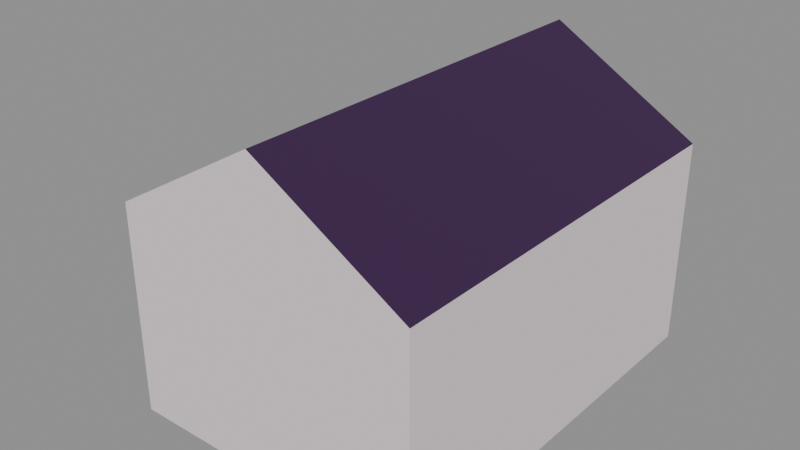 # Source: house_da.blend  (saved by Blender 5.2.44; exported with 4.5.12 LTS)
import bpy
from mathutils import Matrix  # noqa: F401  (used for matrix-valued properties, if any)

bpy.ops.wm.read_factory_settings(use_empty=True)
scene = bpy.context.scene
scene.name = 'TempExportScene'

# ---- collections
col_house = bpy.data.collections.new('House'); scene.collection.children.link(col_house)
col_door = bpy.data.collections.new('Door')  # instanced only; not linked into the scene

# ---- materials (node trees are filled in below, after node groups)
mat_material = bpy.data.materials.new('Material')
mat_material.alpha_threshold = 0.0
mat_material.use_backface_culling_lightprobe_volume = False
mat_material.roughness = 0.5
mat_material.line_color = (0.0, 0.0, 0.0, 1.0)
mat_wood = bpy.data.materials.new('Wood')
mat_roof = bpy.data.materials.new('Roof')

# ---- node groups
ng_nodegroup = bpy.data.node_groups.new('NodeGroup', 'GeometryNodeTree')
_s = ng_nodegroup.interface.new_socket(name='Geometry', in_out='OUTPUT', socket_type='NodeSocketGeometry')
_s = ng_nodegroup.interface.new_socket(name='width', in_out='INPUT', socket_type='NodeSocketFloat')
_s.default_value = 1.7
_s.min_value = -1e+04
_s.max_value = 1e+04
_s = ng_nodegroup.interface.new_socket(name='length', in_out='INPUT', socket_type='NodeSocketFloat')
_s.default_value = 2.9
_s.min_value = -1e+04
_s.max_value = 1e+04
_s = ng_nodegroup.interface.new_socket(name='height', in_out='INPUT', socket_type='NodeSocketFloat')
_s.default_value = 1.0
_s.min_value = -1e+04
_s.max_value = 1e+04
_s = ng_nodegroup.interface.new_socket(name='roof', in_out='INPUT', socket_type='NodeSocketFloat')
_s.min_value = -1e+04
_s.max_value = 1e+04
_N = ng_nodegroup.nodes; _L = ng_nodegroup.links
n0 = _N.new('GeometryNodeMeshCube'); n0.name = 'Cube'; n0.location = (-569, 117)
n1 = _N.new('GeometryNodeTransform'); n1.name = 'Transform Geometry'; n1.location = (-215, 120)
n1.width = 160
n2 = _N.new('ShaderNodeCombineXYZ'); n2.name = 'Combine XYZ.001'; n2.location = (-829, 113)
n3 = _N.new('ShaderNodeMath'); n3.name = 'Math'; n3.location = (-573, -144)
n3.operation = 'MULTIPLY'
n4 = _N.new('ShaderNodeCombineXYZ'); n4.name = 'Combine XYZ.002'; n4.location = (-384, 5)
n5 = _N.new('GeometryNodeSubdivideMesh'); n5.name = 'Subdivide Mesh'; n5.location = (-11, 123)
n6 = _N.new('GeometryNodeInputIndex'); n6.name = 'Index'; n6.location = (-33, -43)
n7 = _N.new('GeometryNodeSetPosition'); n7.name = 'Set Position'; n7.location = (814, 176)
n8 = _N.new('FunctionNodeCompare'); n8.name = 'Compare'; n8.location = (178, -146)
n8.operation = 'EQUAL'
n8.data_type = 'INT'
n8.inputs[3].default_value = 14
n9 = _N.new('FunctionNodeBooleanMath'); n9.name = 'Boolean Math'; n9.location = (355, -232)
n9.operation = 'OR'
n10 = _N.new('FunctionNodeCompare'); n10.name = 'Compare.001'; n10.location = (179, -313)
n10.operation = 'EQUAL'
n10.data_type = 'INT'
n10.inputs[3].default_value = 17
n11 = _N.new('FunctionNodeCompare'); n11.name = 'Compare.002'; n11.location = (175, -481)
n11.operation = 'EQUAL'
n11.data_type = 'INT'
n11.inputs[3].default_value = 22
n12 = _N.new('FunctionNodeBooleanMath'); n12.name = 'Boolean Math.001'; n12.location = (514, -355)
n12.operation = 'OR'
n13 = _N.new('ShaderNodeCombineXYZ'); n13.name = 'Combine XYZ.003'; n13.location = (488, 61)
n14 = _N.new('GeometryNodeSetMaterial'); n14.name = 'Set Material'; n14.location = (-368, 271)
n14.inputs[2].default_value = mat_roof
n15 = _N.new('FunctionNodeCompare'); n15.name = 'Compare.003'; n15.location = (-607, 282)
n15.operation = 'EQUAL'
n15.data_type = 'INT'
n15.inputs[3].default_value = 2
n16 = _N.new('GeometryNodeInputIndex'); n16.name = 'Index.001'; n16.location = (-790, 246)
n17 = _N.new('GeometryNodeSetMaterial'); n17.name = 'Set Material.001'; n17.location = (-399, 477)
n17.inputs[2].default_value = mat_material
n18 = _N.new('NodeGroupOutput'); n18.name = 'Group Output'; n18.location = (1014, 0)
n19 = _N.new('NodeGroupInput'); n19.name = 'Group Input'; n19.location = (-1029, 0)
_L.new(n2.outputs[0], n0.inputs[0])
_L.new(n4.outputs[0], n1.inputs[1])
_L.new(n3.outputs[0], n4.inputs[2])
_L.new(n1.outputs[0], n5.inputs[0])
_L.new(n5.outputs[0], n7.inputs[0])
_L.new(n6.outputs[0], n8.inputs[2])
_L.new(n8.outputs[0], n9.inputs[0])
_L.new(n6.outputs[0], n10.inputs[2])
_L.new(n6.outputs[0], n11.inputs[2])
_L.new(n10.outputs[0], n9.inputs[1])
_L.new(n9.outputs[0], n12.inputs[0])
_L.new(n11.outputs[0], n12.inputs[1])
_L.new(n12.outputs[0], n7.inputs[1])
_L.new(n13.outputs[0], n7.inputs[3])
_L.new(n14.outputs[0], n1.inputs[0])
_L.new(n15.outputs[0], n14.inputs[1])
_L.new(n16.outputs[0], n15.inputs[2])
_L.new(n0.outputs[0], n17.inputs[0])
_L.new(n17.outputs[0], n14.inputs[0])
_L.new(n19.outputs[2], n2.inputs[2])
_L.new(n19.outputs[2], n3.inputs[0])
_L.new(n19.outputs[3], n13.inputs[2])
_L.new(n7.outputs[0], n18.inputs[0])
_L.new(n19.outputs[0], n2.inputs[0])
_L.new(n19.outputs[1], n2.inputs[1])
n18.is_active_output = True
ng_geometry_nodes = bpy.data.node_groups.new('Geometry Nodes', 'GeometryNodeTree')
_s = ng_geometry_nodes.interface.new_socket(name='Geometry', in_out='OUTPUT', socket_type='NodeSocketGeometry')
_s = ng_geometry_nodes.interface.new_socket(name='Geometry', in_out='INPUT', socket_type='NodeSocketGeometry')
_s = ng_geometry_nodes.interface.new_socket(name='width', in_out='INPUT', socket_type='NodeSocketFloat')
_s.default_value = 1.7
_s.min_value = -1e+04
_s.max_value = 1e+04
_s = ng_geometry_nodes.interface.new_socket(name='length', in_out='INPUT', socket_type='NodeSocketFloat')
_s.default_value = 2.9
_s.min_value = -1e+04
_s.max_value = 1e+04
_s = ng_geometry_nodes.interface.new_socket(name='height', in_out='INPUT', socket_type='NodeSocketFloat')
_s.default_value = 1.0
_s.min_value = -1e+04
_s.max_value = 1e+04
_s = ng_geometry_nodes.interface.new_socket(name='roof', in_out='INPUT', socket_type='NodeSocketFloat')
_s.default_value = 1.0
_s.min_value = -1e+04
_s.max_value = 1e+04
_s.force_non_field = True
_s = ng_geometry_nodes.interface.new_socket(name='Value', in_out='INPUT', socket_type='NodeSocketFloat')
_s.default_value = 0.5
_s.min_value = -1e+04
_s.max_value = 1e+04
ng_geometry_nodes.is_modifier = True
_N = ng_geometry_nodes.nodes; _L = ng_geometry_nodes.links
n0 = _N.new('NodeGroupInput'); n0.name = 'Group Input'; n0.location = (-314, -354)
n1 = _N.new('NodeGroupOutput'); n1.name = 'Group Output'; n1.location = (1455, -167)
n2 = _N.new('GeometryNodeMeshBoolean'); n2.name = 'Mesh Boolean'; n2.location = (253, -30)
n3 = _N.new('GeometryNodeGroup'); n3.name = 'Group'; n3.location = (340, -204)
n3.label = 'Make House Shape'
n3.node_tree = ng_nodegroup
n4 = _N.new('GeometryNodeTransform'); n4.name = 'Transform Geometry'; n4.location = (30, -211)
n4.width = 160
n4.inputs[1].default_value = (0.0, 0.0, -0.1)
n5 = _N.new('NodeFrame'); n5.name = 'Frame'; n5.location = (776, -159)
n5.width = 423
n6 = _N.new('ShaderNodeMath'); n6.name = 'Math'; n6.location = (68, -533)
n6.operation = 'MULTIPLY_ADD'
n6.inputs[1].default_value = 2.0
n7 = _N.new('ShaderNodeMath'); n7.name = 'Math.001'; n7.location = (239, -537)
n7.operation = 'DIVIDE'
n8 = _N.new('ShaderNodeCombineXYZ'); n8.name = 'Combine XYZ'; n8.location = (512, -565)
n8.inputs[2].default_value = 0.95
n9 = _N.new('GeometryNodeViewer'); n9.name = 'Viewer'; n9.location = (767, -748)
n9.data_type = 'FLOAT_VECTOR'
n9.inputs[1].default_value = (0.0, 0.0, 0.0)
n10 = _N.new('ShaderNodeMath'); n10.name = 'Math.002'; n10.location = (52, -731)
n10.operation = 'MULTIPLY_ADD'
n10.inputs[1].default_value = 2.0
n11 = _N.new('ShaderNodeMath'); n11.name = 'Math.003'; n11.location = (234, -722)
n11.operation = 'DIVIDE'
n2.parent = n5
n4.parent = n5
_L.new(n0.outputs[1], n3.inputs[0])
_L.new(n0.outputs[2], n3.inputs[1])
_L.new(n0.outputs[3], n3.inputs[2])
_L.new(n0.outputs[4], n3.inputs[3])
_L.new(n3.outputs[0], n2.inputs[0])
_L.new(n4.outputs[0], n2.inputs[1])
_L.new(n3.outputs[0], n4.inputs[0])
_L.new(n8.outputs[0], n4.inputs[3])
_L.new(n7.outputs[0], n8.inputs[1])
_L.new(n0.outputs[2], n7.inputs[0])
_L.new(n6.outputs[0], n7.inputs[1])
_L.new(n0.outputs[2], n6.inputs[2])
_L.new(n10.outputs[0], n11.inputs[1])
_L.new(n0.outputs[1], n10.inputs[2])
_L.new(n0.outputs[1], n11.inputs[0])
_L.new(n11.outputs[0], n8.inputs[0])
_L.new(n2.outputs[0], n1.inputs[0])
_L.new(n0.outputs[5], n6.inputs[0])
_L.new(n0.outputs[5], n10.inputs[0])
n1.is_active_output = True

# ---- material node trees
mat_material.use_nodes = True; mat_material.node_tree.nodes.clear()
_N = mat_material.node_tree.nodes; _L = mat_material.node_tree.links
n0 = _N.new('ShaderNodeOutputMaterial'); n0.name = 'Material Output'; n0.location = (200, 100)
n1 = _N.new('ShaderNodeBsdfPrincipled'); n1.name = 'Principled BSDF'; n1.location = (-200, 100)
n1.inputs[0].default_value = (0.8, 0.7088, 0.7296, 1.0)
n1.inputs[2].default_value = 1.0
n1.inputs[10].default_value = 0.005
_L.new(n1.outputs[0], n0.inputs[0])
n0.is_active_output = True
mat_wood.use_nodes = True; mat_wood.node_tree.nodes.clear()
_N = mat_wood.node_tree.nodes; _L = mat_wood.node_tree.links
n0 = _N.new('ShaderNodeBsdfPrincipled'); n0.name = 'Principled BSDF'; n0.location = (-200, 100)
n0.inputs[0].default_value = (0.1701, 0.03809, 0.007425, 1.0)
n0.inputs[2].default_value = 1.0
n0.inputs[10].default_value = 0.005
n1 = _N.new('ShaderNodeOutputMaterial'); n1.name = 'Material Output'; n1.location = (200, 100)
_L.new(n0.outputs[0], n1.inputs[0])
n1.is_active_output = True
mat_roof.use_nodes = True; mat_roof.node_tree.nodes.clear()
_N = mat_roof.node_tree.nodes; _L = mat_roof.node_tree.links
n0 = _N.new('ShaderNodeBsdfPrincipled'); n0.name = 'Principled BSDF'; n0.location = (-200, 100)
n0.inputs[0].default_value = (0.03983, 0.009381, 0.0602, 1.0)
n0.inputs[2].default_value = 1.0
n0.inputs[10].default_value = 0.005
n1 = _N.new('ShaderNodeOutputMaterial'); n1.name = 'Material Output'; n1.location = (200, 100)
_L.new(n0.outputs[0], n1.inputs[0])
n1.is_active_output = True

# ---- meshes
me_cube_015 = bpy.data.meshes.new('Cube.015')
me_cube_015.from_pydata([(1.0, 1.0, 1.0), (1.0, 1.0, -1.0), (1.0, -1.0, 1.0), (1.0, -1.0, -1.0), (-1.0, 1.0, 1.0), (-1.0, 1.0, -1.0), (-1.0, -1.0, 1.0), (-1.0, -1.0, -1.0)], [], [(0, 4, 6, 2), (3, 2, 6, 7), (7, 6, 4, 5), (5, 1, 3, 7), (1, 0, 2, 3), (5, 4, 0, 1)])
_uv = me_cube_015.uv_layers.new(name='UVMap')
_uv.uv.foreach_set('vector', [0.625, 0.5, 0.875, 0.5, 0.875, 0.75, 0.625, 0.75, 0.375, 0.75, 0.625, 0.75, 0.625, 1.0, 0.375, 1.0, 0.375, 0.0, 0.625, 0.0, 0.625, 0.25, 0.375, 0.25, 0.125, 0.5, 0.375, 0.5, 0.375, 0.75, 0.125, 0.75, 0.375, 0.5, 0.625, 0.5, 0.625, 0.75, 0.375, 0.75, 0.375, 0.25, 0.625, 0.25, 0.625, 0.5, 0.375, 0.5])
me_cube_015.materials.append(mat_material)
me_cube_015.materials.append(None)
me_cube_015.use_mirror_vertex_groups = False
me_cube_015.update()
me_cube = bpy.data.meshes.new('Cube')
me_cube.from_pydata([(-1.0, -1.0, -1.0), (-1.0, -1.0, 1.048), (-1.0, 1.0, -1.0), (-1.0, 1.0, 1.048), (1.0, -1.0, -1.0), (1.0, -1.0, 1.048), (1.0, 1.0, -1.0), (1.0, 1.0, 1.048)], [], [(0, 1, 3, 2), (2, 3, 7, 6), (6, 7, 5, 4), (4, 5, 1, 0), (2, 6, 4, 0), (7, 3, 1, 5)])
_uv = me_cube.uv_layers.new(name='UVMap')
_uv.uv.foreach_set('vector', [0.375, 0.0, 0.625, 0.0, 0.625, 0.25, 0.375, 0.25, 0.375, 0.25, 0.625, 0.25, 0.625, 0.5, 0.375, 0.5, 0.375, 0.5, 0.625, 0.5, 0.625, 0.75, 0.375, 0.75, 0.375, 0.75, 0.625, 0.75, 0.625, 1.0, 0.375, 1.0, 0.125, 0.5, 0.375, 0.5, 0.375, 0.75, 0.125, 0.75, 0.625, 0.5, 0.875, 0.5, 0.875, 0.75, 0.625, 0.75])
me_cube.update()
me_plane = bpy.data.meshes.new('Plane')
me_plane.from_pydata([(-0.9601, -0.764, 0.0), (0.9534, -0.764, 0.0), (-0.9601, 0.7679, 0.0), (0.9534, 0.7679, 0.0)], [], [(0, 1, 3, 2)])
_uv = me_plane.uv_layers.new(name='UVMap')
_uv.uv.foreach_set('vector', [0.0, 0.0, 1.0, 0.0, 1.0, 1.0, 0.0, 1.0])
me_plane.materials.append(mat_wood)
me_plane.update()

# ---- objects
ob_house_col = bpy.data.objects.new('house_col', me_cube_015)
ob_door = bpy.data.objects.new('>>Door', None)
ob_hole_noimp = bpy.data.objects.new('hole-noimp', me_cube)
ob_floor_01_col = bpy.data.objects.new('floor_01-col', me_plane)

# ---- transforms, parenting, visibility, modifiers, constraints
ob_house_col.location = (0.0, 0.0, 0.0)
ob_house_col.lock_rotations_4d = False
ob_house_col.empty_display_type = 'ARROWS'
ob_house_col.show_wire = True
ob_house_col.lineart.crease_threshold = 0.0
_m = ob_house_col.modifiers.new('GeometryNodes', 'NODES')
_m.node_group = ng_geometry_nodes
_gi = [s.identifier for s in ng_geometry_nodes.interface.items_tree if s.item_type == 'SOCKET' and s.in_out == 'INPUT']
_m[_gi[1]] = 4.64  # 'width'
_m[_gi[2]] = 6.3  # 'length'
_m[_gi[3]] = 3.21  # 'height'
_m[_gi[4]] = 1.36  # 'roof'
_m[_gi[5]] = 0.2  # 'Value'
_m = ob_house_col.modifiers.new('Decimate', 'DECIMATE')
_m.decimate_type = 'DISSOLVE'
_m.ratio = 0.36
_m = ob_house_col.modifiers.new('Boolean', 'BOOLEAN')
_m.object = ob_hole_noimp
ob_door.location = (-2.316, 0.7701, 0.06653)
ob_door.rotation_euler = (0.0, 0.0, 3.142)
ob_door.instance_type = 'COLLECTION'
ob_hole_noimp.location = (-2.192, 0.1191, 1.003)
ob_hole_noimp.scale = (1.0, 0.6841, 1.054)
ob_hole_noimp.display_type = 'WIRE'
ob_floor_01_col.location = (0.0, 0.0, 0.0)
ob_floor_01_col.scale = (2.35, 4.0, 1.0)
_m = ob_floor_01_col.modifiers.new('Solidify', 'SOLIDIFY')
_m.thickness = 0.05
_m.offset = 1.0
ob_door.instance_collection = col_door

# ---- collection membership
col_house.objects.link(ob_house_col)
col_house.objects.link(ob_door)
col_house.objects.link(ob_hole_noimp)
col_house.objects.link(ob_floor_01_col)

# ---- scene / render settings (as saved in the file)
scene.frame_start = 1; scene.frame_end = 250; scene.frame_set(2)
scene.render.engine = 'BLENDER_EEVEE_NEXT'
scene.render.bake_bias = 0.0
scene.render.bake_samples = 0
scene.render.compositor_device = 'GPU'
scene.eevee.use_volume_custom_range = False
scene.eevee.fast_gi_thickness_near = 0.1
scene.eevee.fast_gi_thickness_far = 0.0
scene.eevee.ray_tracing_options.screen_trace_thickness = 0.1
bpy.context.view_layer.update()

# ---- added for rendering (the .blend has no active camera and no usable light): camera, sun + grey world if the file has none
cam_auto = bpy.data.cameras.new('AutoCamera')
cam_auto.lens = 50.0
cam_auto.sensor_width = 36.0
cam_auto.clip_end = 1000.0
ob_auto_camera = bpy.data.objects.new('AutoCamera', cam_auto)
scene.collection.objects.link(ob_auto_camera)
ob_auto_camera.location = (8.41068, -10.6158, 9.3367)
ob_auto_camera.rotation_euler = (1.09748, -7.21219e-08, 0.694738)
scene.camera = ob_auto_camera
light_auto_sun = bpy.data.lights.new('AutoSun', 'SUN')
light_auto_sun.energy = 3.0
light_auto_sun.angle = 0.0523599
ob_auto_sun = bpy.data.objects.new('AutoSun', light_auto_sun)
scene.collection.objects.link(ob_auto_sun)
ob_auto_sun.rotation_euler = (0.872665, 0.174533, 0.523599)
if scene.world is None:
    world_auto = bpy.data.worlds.new('AutoWorld')
    world_auto.color = (0.3, 0.3, 0.3)
    scene.world = world_auto
bpy.context.view_layer.update()
